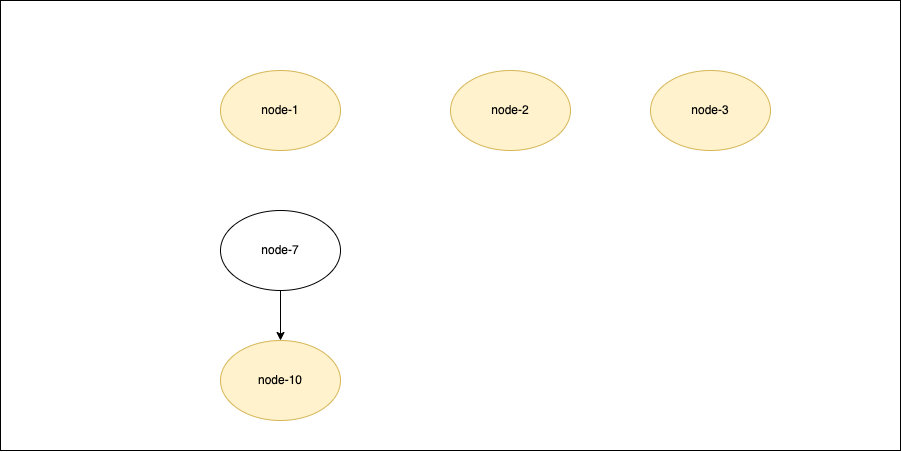

The diagram above was exported from draw.io. Its source (the exported page's mxGraphModel, read from the mxfile embedded in the PNG):
<mxGraphModel dx="2929" dy="1135" grid="1" gridSize="10" guides="1" tooltips="1" connect="1" arrows="1" fold="1" page="1" pageScale="1" pageWidth="827" pageHeight="1169" math="0" shadow="0">
  <root>
    <mxCell id="0" />
    <mxCell id="1" parent="0" />
    <mxCell id="2" value="" style="group" vertex="1" connectable="0" parent="1">
      <mxGeometry x="-120" y="1010" width="900" height="450" as="geometry" />
    </mxCell>
    <mxCell id="3" value="" style="rounded=0;whiteSpace=wrap;html=1;" vertex="1" parent="2">
      <mxGeometry width="900" height="450" as="geometry" />
    </mxCell>
    <mxCell id="4" value="node-1" style="ellipse;whiteSpace=wrap;html=1;fillColor=#fff2cc;strokeColor=#d6b656;" vertex="1" parent="2">
      <mxGeometry x="220" y="70" width="120" height="80" as="geometry" />
    </mxCell>
    <mxCell id="5" value="node-7" style="ellipse;whiteSpace=wrap;html=1;" vertex="1" parent="2">
      <mxGeometry x="220" y="210" width="120" height="80" as="geometry" />
    </mxCell>
    <mxCell id="6" value="node-3" style="ellipse;whiteSpace=wrap;html=1;fillColor=#fff2cc;strokeColor=#d6b656;" vertex="1" parent="2">
      <mxGeometry x="650" y="70" width="120" height="80" as="geometry" />
    </mxCell>
    <mxCell id="7" value="node-10" style="ellipse;whiteSpace=wrap;html=1;fillColor=#fff2cc;strokeColor=#d6b656;" vertex="1" parent="2">
      <mxGeometry x="220" y="340" width="120" height="80" as="geometry" />
    </mxCell>
    <mxCell id="8" style="rounded=0;orthogonalLoop=1;jettySize=auto;html=1;" edge="1" parent="2" source="5" target="7">
      <mxGeometry relative="1" as="geometry" />
    </mxCell>
    <mxCell id="9" value="node-2" style="ellipse;whiteSpace=wrap;html=1;fillColor=#fff2cc;strokeColor=#d6b656;" vertex="1" parent="2">
      <mxGeometry x="450" y="70" width="120" height="80" as="geometry" />
    </mxCell>
  </root>
</mxGraphModel>